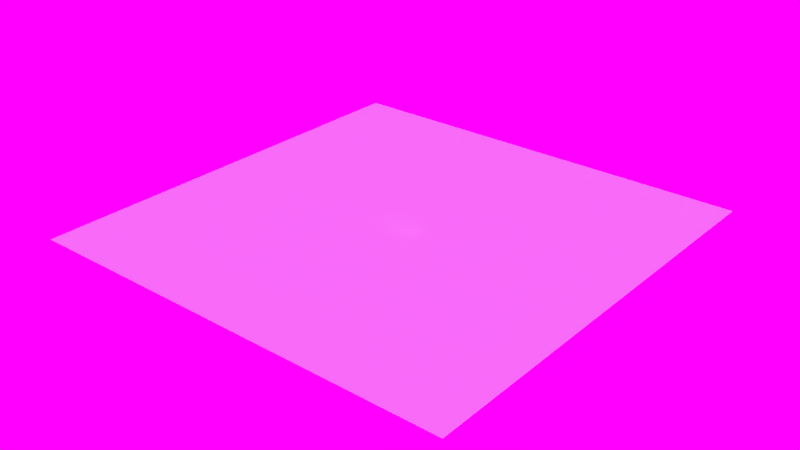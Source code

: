 # Source: material_test_scene.blend  (saved by Blender 2.78.0; exported with 4.5.12 LTS)
import bpy
from mathutils import Matrix  # noqa: F401  (used for matrix-valued properties, if any)

bpy.ops.wm.read_factory_settings(use_empty=True)
scene = bpy.context.scene
scene.name = 'Scene'

# ---- collections
col_collection_1 = bpy.data.collections.new('Collection 1'); scene.collection.children.link(col_collection_1)

# ---- materials (node trees are filled in below, after node groups)
mat_patchy_cement1 = bpy.data.materials.new('patchy_cement1')
mat_patchy_cement1.alpha_threshold = 0.0
mat_patchy_cement1.use_transparent_shadow = False
mat_patchy_cement1.roughness = 0.5
mat_patchy_cement1.line_color = (0.0, 0.0, 0.0, 1.0)

# ---- material node trees

# ---- world
world_world = bpy.data.worlds.new('World'); scene.world = world_world
world_world.use_nodes = True; world_world.node_tree.nodes.clear()
_N = world_world.node_tree.nodes; _L = world_world.node_tree.links
n0 = _N.new('ShaderNodeOutputWorld'); n0.name = 'World Output'; n0.location = (300, 300)
n1 = _N.new('ShaderNodeBackground'); n1.name = 'Background'; n1.location = (10, 300)
n2 = _N.new('ShaderNodeTexEnvironment'); n2.name = 'Environment Texture'; n2.location = (-268, 366)
n2.width = 140
_L.new(n1.outputs[0], n0.inputs[0])
_L.new(n2.outputs[0], n1.inputs[0])
n0.is_active_output = True
world_world.color = (0.05088, 0.05088, 0.05088)
world_world.use_sun_shadow = False
world_world.sun_shadow_jitter_overblur = 0.0
world_world.cycles.sampling_method = 'MANUAL'

# ---- lights
light_sun = bpy.data.lights.new('Sun', 'SUN')
light_sun.transmission_factor = 0.0
light_sun.angle = 0.1993
light_sun.energy = 0.8
light_sun.shadow_buffer_clip_start = 0.5
light_sun.shadow_soft_size = 0.1
light_sun.shadow_cascade_max_distance = 1000.0
light_spot_001 = bpy.data.lights.new('Spot.001', 'SPOT')
light_spot_001.transmission_factor = 0.0
light_spot_001.energy = 180.0
light_spot_001.shadow_buffer_clip_start = 0.5
light_spot_001.shadow_soft_size = 0.1
light_spot_001.shadow_maximum_resolution = 0.006
light_spot_001.use_absolute_resolution = True
light_spot_001.spot_blend = 1.0
light_spot_001.show_cone = True

# ---- meshes
me_plane = bpy.data.meshes.new('Plane')
me_plane.from_pydata([(-50.0, -50.0, 0.0), (50.0, -50.0, 0.0), (-50.0, 50.0, 0.0), (50.0, 50.0, 0.0)], [], [(0, 1, 3, 2)])
_uv = me_plane.uv_layers.new(name='UVMap')
_uv.uv.foreach_set('vector', [-24.24, -24.24, 25.24, -24.24, 25.24, 25.24, -24.24, 25.24])
me_plane.materials.append(mat_patchy_cement1)
me_plane.use_remesh_preserve_volume = False
me_plane.use_remesh_preserve_attributes = False
me_plane.use_mirror_vertex_groups = False
me_plane.update()

# ---- objects
ob_sun = bpy.data.objects.new('Sun', light_sun)
ob_spot = bpy.data.objects.new('Spot', light_spot_001)
ob_plane = bpy.data.objects.new('Plane', me_plane)

# ---- transforms, parenting, visibility, modifiers, constraints
ob_sun.location = (12.44, -12.81, -0.1232)
ob_sun.rotation_euler = (0.7854, 1.511e-16, 0.7854)
ob_sun.lineart.crease_threshold = 0.0
ob_spot.location = (9.928, -3.5, 9.831)
ob_spot.rotation_euler = (-0.666, -0.2843, -2.238)
ob_spot.lineart.crease_threshold = 0.0
ob_plane.location = (0.0, 0.0, 0.0)
ob_plane.lineart.crease_threshold = 0.0

# ---- collection membership
col_collection_1.objects.link(ob_sun)
col_collection_1.objects.link(ob_spot)
col_collection_1.objects.link(ob_plane)

# ---- scene / render settings (as saved in the file)
scene.frame_start = 1; scene.frame_end = 250; scene.frame_set(1)
scene.render.engine = 'BLENDER_EEVEE_NEXT'
scene.render.resolution_percentage = 50
scene.render.dither_intensity = 0.0
scene.cycles.use_denoising = False
scene.cycles.samples = 128
scene.cycles.sampling_pattern = 'TABULATED_SOBOL'
scene.cycles.light_sampling_threshold = 0.0
scene.cycles.use_adaptive_sampling = False
scene.cycles.use_light_tree = False
scene.cycles.blur_glossy = 0.0
scene.cycles.sample_clamp_indirect = 0.0
scene.view_settings.view_transform = 'Standard'
bpy.context.view_layer.update()

# ---- added for rendering (the .blend has no active camera): camera
cam_auto = bpy.data.cameras.new('AutoCamera')
cam_auto.lens = 50.0
cam_auto.sensor_width = 36.0
cam_auto.clip_end = 2296.35
ob_auto_camera = bpy.data.objects.new('AutoCamera', cam_auto)
scene.collection.objects.link(ob_auto_camera)
ob_auto_camera.location = (130.847, -157.016, 104.677)
ob_auto_camera.rotation_euler = (1.09748, -7.21219e-08, 0.694738)
scene.camera = ob_auto_camera
bpy.context.view_layer.update()
